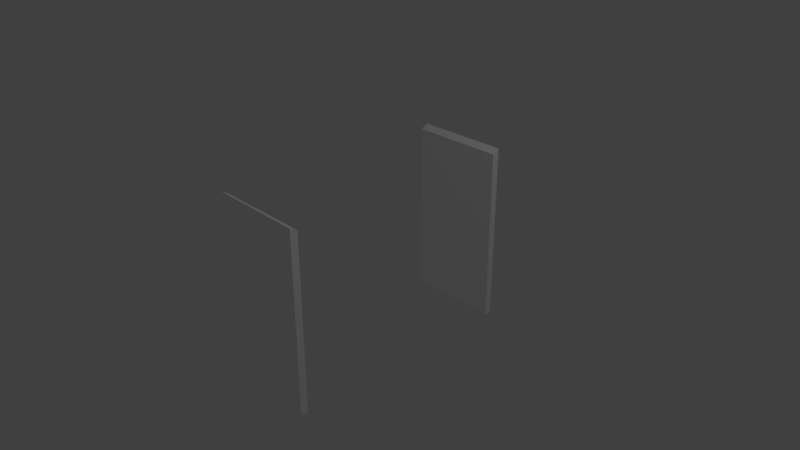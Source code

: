 # Source: tram_doors.blend  (saved by Blender 2.78.0; exported with 4.5.12 LTS)
import bpy
from mathutils import Matrix  # noqa: F401  (used for matrix-valued properties, if any)

bpy.ops.wm.read_factory_settings(use_empty=True)
scene = bpy.context.scene
scene.name = 'Scene'

# ---- collections
col_collection_1 = bpy.data.collections.new('Collection 1'); scene.collection.children.link(col_collection_1)

# ---- materials (node trees are filled in below, after node groups)
mat_material_001 = bpy.data.materials.new('Material.001')
mat_material_001.alpha_threshold = 0.0
mat_material_001.use_transparent_shadow = False
mat_material_001.diffuse_color = (1.0, 1.0, 1.0, 1.0)
mat_material_001.roughness = 0.5
mat_material_001.line_color = (0.0, 0.0, 0.0, 1.0)
mat_material_002 = bpy.data.materials.new('Material.002')
mat_material_002.alpha_threshold = 0.0
mat_material_002.use_transparent_shadow = False
mat_material_002.diffuse_color = (1.0, 1.0, 1.0, 1.0)
mat_material_002.roughness = 0.5

# ---- material node trees

# ---- world
world_world = bpy.data.worlds.new('World'); scene.world = world_world
world_world.color = (0.05088, 0.05088, 0.05088)
world_world.use_sun_shadow = False
world_world.sun_shadow_jitter_overblur = 0.0
world_world.cycles.sampling_method = 'MANUAL'

# ---- cameras
cam_camera = bpy.data.cameras.new('Camera')
cam_camera.clip_end = 100.0
cam_camera.lens = 35.0
cam_camera.sensor_width = 32.0
cam_camera.sensor_height = 18.0
cam_camera.ortho_scale = 7.314
cam_camera.dof.focus_distance = 0.0
cam_camera.dof.aperture_fstop = 128.0

# ---- lights
light_lamp = bpy.data.lights.new('Lamp', 'POINT')
light_lamp.transmission_factor = 0.0
light_lamp.cutoff_distance = 30.0
light_lamp.energy = 100.0
light_lamp.shadow_buffer_clip_start = 1.001
light_lamp.shadow_soft_size = 0.1
light_lamp.shadow_maximum_resolution = 0.006
light_lamp.use_absolute_resolution = True

# ---- meshes
me_cube_001 = bpy.data.meshes.new('Cube.001')
me_cube_001.from_pydata([(0.6563, -1.681, 1.182), (0.6563, -1.581, 1.126), (0.6573, -1.581, 1.125), (0.6573, -1.681, 1.181), (-0.6563, -1.581, 1.126), (-0.6563, -1.681, 1.182), (0.0, -1.681, -0.3359), (0.0, -1.581, -0.3359), (-0.6573, -1.681, 1.181), (-0.001, -1.681, -0.3369), (0.001, -1.681, -0.3369), (0.001, -1.581, -0.3369), (-0.6573, -1.581, 1.125), (-0.001, -1.581, -0.3369), (-0.6573, -1.581, -1.3), (-0.6573, -1.681, -1.3), (-0.001, -1.681, -1.3), (0.6573, -1.681, -1.3), (0.001, -1.681, -1.3), (0.6573, -1.581, -1.3), (0.001, -1.581, -1.3), (-0.001, -1.581, -1.3), (0.6563, 1.681, 1.182), (0.6563, 1.581, 1.126), (0.6573, 1.581, 1.125), (0.6573, 1.681, 1.181), (-0.6563, 1.581, 1.126), (-0.6563, 1.681, 1.182), (0.0, 1.681, -0.3359), (0.0, 1.581, -0.3359), (-0.6573, 1.681, 1.181), (-0.001, 1.681, -0.3369), (0.001, 1.681, -0.3369), (0.001, 1.581, -0.3369), (-0.6573, 1.581, 1.125), (-0.001, 1.581, -0.3369), (-0.6573, 1.581, -1.3), (-0.6573, 1.681, -1.3), (-0.001, 1.681, -1.3), (0.6573, 1.681, -1.3), (0.001, 1.681, -1.3), (0.6573, 1.581, -1.3), (0.001, 1.581, -1.3), (-0.001, 1.581, -1.3)], [], [(2, 19, 20, 11), (12, 13, 21, 14), (9, 8, 15, 16), (6, 0, 5), (4, 1, 7), (12, 8, 9, 13), (1, 0, 6, 7), (7, 6, 5, 4), (4, 5, 0, 1), (11, 10, 3, 2), (30, 37, 36, 34), (21, 16, 15, 14), (19, 17, 18, 20), (11, 20, 18, 10), (9, 16, 21, 13), (3, 10, 18, 17), (24, 33, 42, 41), (34, 36, 43, 35), (31, 38, 37, 30), (28, 27, 22), (24, 41, 39, 25), (26, 29, 23), (34, 35, 31, 30), (23, 29, 28, 22), (29, 26, 27, 28), (26, 23, 22, 27), (33, 24, 25, 32), (43, 36, 37, 38), (41, 42, 40, 39), (33, 32, 40, 42), (31, 35, 43, 38), (25, 39, 40, 32), (12, 14, 15, 8), (3, 17, 19, 2)])
me_cube_001.materials.append(mat_material_001)
me_cube_001.materials.append(mat_material_002)
me_cube_001.use_remesh_preserve_volume = False
me_cube_001.use_remesh_preserve_attributes = False
me_cube_001.use_mirror_vertex_groups = False
me_cube_001.use_paint_bone_selection = False
me_cube_001.use_paint_mask = True
me_cube_001.update()
arm_armature = bpy.data.armatures.new('Armature')  # bones are not reproduced

# ---- objects
ob_armature = bpy.data.objects.new('Armature', arm_armature)
ob_cube = bpy.data.objects.new('Cube', me_cube_001)
ob_lamp = bpy.data.objects.new('Lamp', light_lamp)
ob_camera = bpy.data.objects.new('Camera', cam_camera)

# ---- transforms, parenting, visibility, modifiers, constraints
ob_armature.location = (0.0, 0.0, 0.0)
ob_armature.show_in_front = True
ob_armature.lineart.crease_threshold = 0.0
ob_cube.parent = ob_armature
ob_cube.location = (0.0, 0.0, 0.0)
ob_cube.lineart.crease_threshold = 0.0
_vg = ob_cube.vertex_groups.new(name='root')
_vg = ob_cube.vertex_groups.new(name='b1')
_vg = ob_cube.vertex_groups.new(name='b2')
_vg = ob_cube.vertex_groups.new(name='c1')
_vg = ob_cube.vertex_groups.new(name='c2')
_vg = ob_cube.vertex_groups.new(name='a1')
_vg = ob_cube.vertex_groups.new(name='a2')
_vg = ob_cube.vertex_groups.new(name='yn1')
_vg = ob_cube.vertex_groups.new(name='yn2')
_vg = ob_cube.vertex_groups.new(name='door1')
for _i, _w in zip([8, 9, 12, 13, 14, 15, 16, 21], [1.0, 1.0, 1.0, 1.0, 1.0, 1.0, 1.0, 0.9877]): _vg.add([_i], _w, 'REPLACE')
_vg = ob_cube.vertex_groups.new(name='door2')
for _i, _w in zip([2, 3, 10, 11, 17, 18, 19, 20], [0.999, 1.0, 1.0, 1.0, 1.0, 0.9998, 1.0, 0.999]): _vg.add([_i], _w, 'REPLACE')
_vg = ob_cube.vertex_groups.new(name='door3')
for _i, _w in zip([0, 1, 4, 5, 6, 7], [0.9998, 1.0, 1.0, 1.0, 1.0, 1.0]): _vg.add([_i], _w, 'REPLACE')
_vg = ob_cube.vertex_groups.new(name='door4')
for _i, _w in zip([30, 31, 34, 35, 36, 37, 38, 43], [1.0, 1.0, 0.9958, 1.0, 1.0, 1.0, 1.0, 1.0]): _vg.add([_i], _w, 'REPLACE')
_vg = ob_cube.vertex_groups.new(name='door5')
_vg.add([24, 25, 32, 33, 39, 40, 41, 42], 1.0, 'REPLACE')
_vg = ob_cube.vertex_groups.new(name='door6')
for _i, _w in zip([22, 23, 26, 27, 28, 29], [1.0, 1.0, 1.0, 1.0, 1.0, 1.0]): _vg.add([_i], _w, 'REPLACE')
_m = ob_cube.modifiers.new('Armature', 'ARMATURE')
_m.object = ob_armature
ob_lamp.location = (4.076, 1.005, 5.904)
ob_lamp.rotation_euler = (0.6503, 0.05522, 1.866)
ob_lamp.lock_rotations_4d = False
ob_lamp.empty_display_type = 'ARROWS'
ob_lamp.color = (0.0, 0.0, 0.0, 0.0)
ob_lamp.lineart.crease_threshold = 0.0
ob_camera.location = (7.481, -6.508, 5.344)
ob_camera.rotation_euler = (1.109, 0.0, 0.8149)
ob_camera.lock_rotations_4d = False
ob_camera.empty_display_type = 'ARROWS'
ob_camera.color = (0.0, 0.0, 0.0, 0.0)
ob_camera.display_type = 'WIRE'
ob_camera.lineart.crease_threshold = 0.0

# ---- collection membership
col_collection_1.objects.link(ob_armature)
col_collection_1.objects.link(ob_cube)
col_collection_1.objects.link(ob_lamp)
col_collection_1.objects.link(ob_camera)

# ---- scene / render settings (as saved in the file)
scene.camera = ob_camera
scene.frame_start = 1; scene.frame_end = 250; scene.frame_set(0)
scene.render.engine = 'BLENDER_EEVEE_NEXT'
scene.render.resolution_percentage = 50
scene.render.dither_intensity = 0.0
scene.cycles.use_denoising = False
scene.cycles.samples = 128
scene.cycles.sampling_pattern = 'TABULATED_SOBOL'
scene.cycles.light_sampling_threshold = 0.0
scene.cycles.use_adaptive_sampling = False
scene.cycles.use_light_tree = False
scene.cycles.blur_glossy = 0.0
scene.cycles.sample_clamp_indirect = 0.0
scene.view_settings.view_transform = 'Standard'
bpy.context.view_layer.update()
